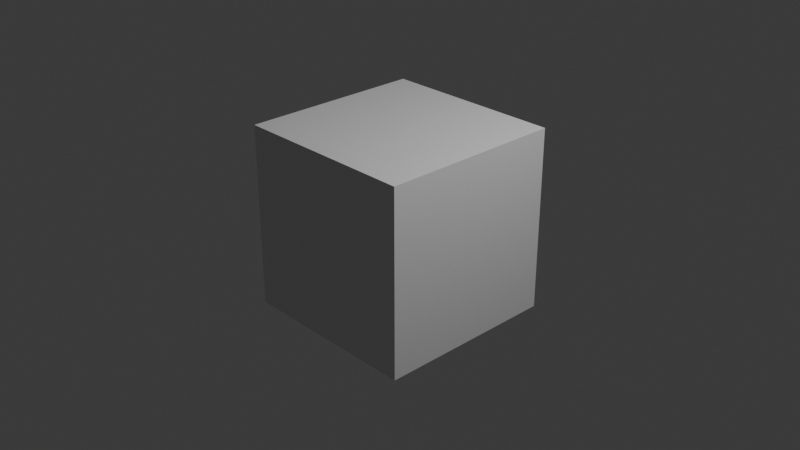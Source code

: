 # Source: A.blend  (saved by Blender 5.1.29; exported with 4.5.12 LTS)
import bpy
from mathutils import Matrix  # noqa: F401  (used for matrix-valued properties, if any)

bpy.ops.wm.read_factory_settings(use_empty=True)
scene = bpy.context.scene
scene.name = 'Scene'

# ---- collections
col_collection = bpy.data.collections.new('Collection'); scene.collection.children.link(col_collection)

# ---- materials (node trees are filled in below, after node groups)
mat_material = bpy.data.materials.new('Material')
mat_material.alpha_threshold = 0.0
mat_material.use_backface_culling_lightprobe_volume = False
mat_material.roughness = 0.5
mat_material.line_color = (0.0, 0.0, 0.0, 1.0)

# ---- material node trees
mat_material.use_nodes = True; mat_material.node_tree.nodes.clear()
_N = mat_material.node_tree.nodes; _L = mat_material.node_tree.links
n0 = _N.new('ShaderNodeOutputMaterial'); n0.name = 'Material Output'; n0.location = (200, 100)
n1 = _N.new('ShaderNodeBsdfPrincipled'); n1.name = 'Principled BSDF'; n1.location = (-200, 100)
_L.new(n1.outputs[0], n0.inputs[0])
n0.is_active_output = True

# ---- world
world_world = bpy.data.worlds.new('World'); scene.world = world_world
world_world.use_nodes = True; world_world.node_tree.nodes.clear()
_N = world_world.node_tree.nodes; _L = world_world.node_tree.links
n0 = _N.new('ShaderNodeOutputWorld'); n0.name = 'World Output'; n0.location = (200, 100)
n1 = _N.new('ShaderNodeBackground'); n1.name = 'Background'; n1.location = (-200, 100)
n1.inputs[0].default_value = (0.05088, 0.05088, 0.05088, 1.0)
_L.new(n1.outputs[0], n0.inputs[0])
n0.is_active_output = True
world_world.color = (0.05088, 0.05088, 0.05088)
world_world.sun_shadow_jitter_overblur = 0.0

# ---- cameras
cam_camera = bpy.data.cameras.new('Camera')
cam_camera.clip_end = 100.0
cam_camera.ortho_scale = 7.314

# ---- lights
light_light = bpy.data.lights.new('Light', 'POINT')
light_light.energy = 1000.0
light_light.shadow_soft_size = 0.1

# ---- meshes
me_cube = bpy.data.meshes.new('Cube')
me_cube.from_pydata([(1.0, 1.0, 1.0), (1.0, 1.0, -1.0), (1.0, -1.0, 1.0), (1.0, -1.0, -1.0), (-1.0, 1.0, 1.0), (-1.0, 1.0, -1.0), (-1.0, -1.0, 1.0), (-1.0, -1.0, -1.0)], [], [(0, 4, 6, 2), (3, 2, 6, 7), (7, 6, 4, 5), (5, 1, 3, 7), (1, 0, 2, 3), (5, 4, 0, 1)])
_uv = me_cube.uv_layers.new(name='UVMap')
_uv.uv.foreach_set('vector', [0.625, 0.5, 0.875, 0.5, 0.875, 0.75, 0.625, 0.75, 0.375, 0.75, 0.625, 0.75, 0.625, 1.0, 0.375, 1.0, 0.375, 0.0, 0.625, 0.0, 0.625, 0.25, 0.375, 0.25, 0.125, 0.5, 0.375, 0.5, 0.375, 0.75, 0.125, 0.75, 0.375, 0.5, 0.625, 0.5, 0.625, 0.75, 0.375, 0.75, 0.375, 0.25, 0.625, 0.25, 0.625, 0.5, 0.375, 0.5])
me_cube.materials.append(mat_material)
me_cube.use_mirror_vertex_groups = False
me_cube.update()

# ---- objects
ob_cube = bpy.data.objects.new('Cube', me_cube)
ob_light = bpy.data.objects.new('Light', light_light)
ob_camera = bpy.data.objects.new('Camera', cam_camera)

# ---- transforms, parenting, visibility, modifiers, constraints
ob_cube.location = (0.0, 0.0, 0.0)
ob_cube.rotation_euler = (0.0, 0.0, 1.571)
ob_cube.lock_rotations_4d = False
ob_cube.empty_display_type = 'ARROWS'
ob_cube.lineart.crease_threshold = 0.0
ob_light.location = (4.076, 1.005, 5.904)
ob_light.rotation_euler = (0.6503, 0.05522, 1.866)
ob_light.lock_rotations_4d = False
ob_light.empty_display_type = 'ARROWS'
ob_light.color = (0.0, 0.0, 0.0, 0.0)
ob_light.lineart.crease_threshold = 0.0
ob_camera.location = (7.359, -6.926, 4.958)
ob_camera.rotation_euler = (1.109, 0.0, 0.8149)
ob_camera.lock_rotations_4d = False
ob_camera.empty_display_type = 'ARROWS'
ob_camera.color = (0.0, 0.0, 0.0, 0.0)
ob_camera.display_type = 'WIRE'
ob_camera.lineart.crease_threshold = 0.0

# ---- collection membership
col_collection.objects.link(ob_cube)
col_collection.objects.link(ob_light)
col_collection.objects.link(ob_camera)

# ---- scene / render settings (as saved in the file)
scene.camera = ob_camera
scene.frame_start = 1; scene.frame_end = 10; scene.frame_set(10)
scene.render.engine = 'BLENDER_EEVEE_NEXT'
scene.render.bake_bias = 0.0
scene.render.bake_samples = 0
scene.cycles.sampling_pattern = 'TABULATED_SOBOL'
scene.eevee.use_volume_custom_range = False
bpy.context.view_layer.update()
